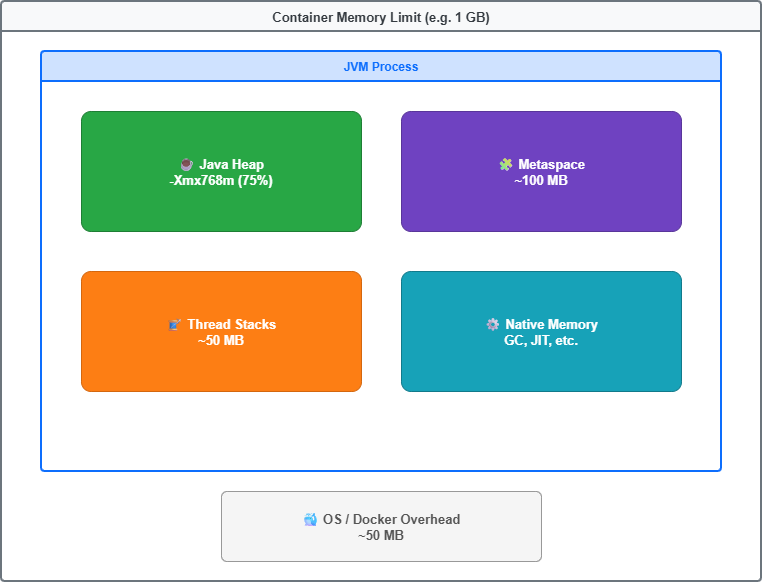

The diagram above was exported from draw.io. Its source (the exported page's mxGraphModel, read from the mxfile embedded in the PNG):
<mxGraphModel dx="1188" dy="729" grid="0" gridSize="10" guides="1" tooltips="1" connect="1" arrows="1" fold="1" page="0" pageScale="1" pageWidth="900" pageHeight="700" math="0" shadow="0">
  <root>
    <mxCell id="0" />
    <mxCell id="1" parent="0" />
    <mxCell id="container" parent="1" style="swimlane;startSize=30;fillColor=#f8f9fa;strokeColor=#6c757d;strokeWidth=2;fontStyle=1;fontSize=13;fontColor=#343a40;rounded=1;arcSize=4;" value="Container Memory Limit (e.g. 1 GB)" vertex="1">
      <mxGeometry height="580" width="760" x="60" y="40" as="geometry" />
    </mxCell>
    <mxCell id="jvm" parent="container" style="swimlane;startSize=30;fillColor=#cfe2ff;strokeColor=#0d6efd;strokeWidth=2;fontStyle=1;fontSize=12;fontColor=#0d6efd;rounded=1;arcSize=4;" value="JVM Process" vertex="1">
      <mxGeometry height="420" width="680" x="40" y="50" as="geometry" />
    </mxCell>
    <mxCell id="heap" parent="jvm" style="rounded=1;arcSize=8;fillColor=#28a745;strokeColor=#1e7e34;fontColor=#ffffff;fontStyle=1;fontSize=13;align=center;verticalAlign=middle;" value="☕ Java Heap&#10;-Xmx768m (75%)" vertex="1">
      <mxGeometry height="120" width="280" x="40" y="60" as="geometry" />
    </mxCell>
    <mxCell id="meta" parent="jvm" style="rounded=1;arcSize=8;fillColor=#6f42c1;strokeColor=#59359a;fontColor=#ffffff;fontStyle=1;fontSize=13;align=center;verticalAlign=middle;" value="🧩 Metaspace&#10;~100 MB" vertex="1">
      <mxGeometry height="120" width="280" x="360" y="60" as="geometry" />
    </mxCell>
    <mxCell id="threads" parent="jvm" style="rounded=1;arcSize=8;fillColor=#fd7e14;strokeColor=#d4670e;fontColor=#ffffff;fontStyle=1;fontSize=13;align=center;verticalAlign=middle;" value="🧵 Thread Stacks&#10;~50 MB" vertex="1">
      <mxGeometry height="120" width="280" x="40" y="220" as="geometry" />
    </mxCell>
    <mxCell id="native" parent="jvm" style="rounded=1;arcSize=8;fillColor=#17a2b8;strokeColor=#117a8b;fontColor=#ffffff;fontStyle=1;fontSize=13;align=center;verticalAlign=middle;" value="⚙ Native Memory&#10;GC, JIT, etc." vertex="1">
      <mxGeometry height="120" width="280" x="360" y="220" as="geometry" />
    </mxCell>
    <mxCell id="os" parent="container" style="rounded=1;arcSize=8;fillColor=#f5f5f5;strokeColor=#999999;fontColor=#555555;fontStyle=1;fontSize=13;align=center;verticalAlign=middle;" value="🐳 OS / Docker Overhead&#10;~50 MB" vertex="1">
      <mxGeometry height="70" width="320" x="220" y="490" as="geometry" />
    </mxCell>
  </root>
</mxGraphModel>